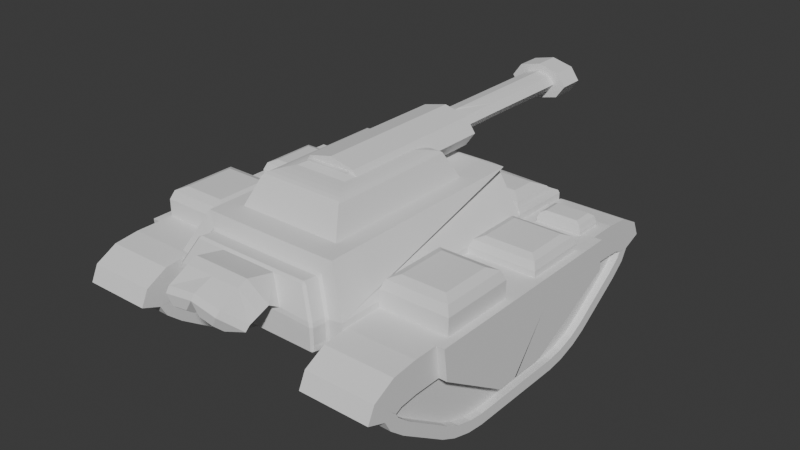 # Source: old2.blend  (saved by Blender 4.4.32; exported with 4.5.12 LTS)
import bpy
from mathutils import Matrix  # noqa: F401  (used for matrix-valued properties, if any)

bpy.ops.wm.read_factory_settings(use_empty=True)
scene = bpy.context.scene
scene.name = 'Scene'

# ---- collections
col_collection = bpy.data.collections.new('Collection'); scene.collection.children.link(col_collection)

# ---- world
world_world = bpy.data.worlds.new('World'); scene.world = world_world
world_world.use_nodes = True; world_world.node_tree.nodes.clear()
_N = world_world.node_tree.nodes; _L = world_world.node_tree.links
n0 = _N.new('ShaderNodeOutputWorld'); n0.name = 'World Output'; n0.location = (300, 300)
n1 = _N.new('ShaderNodeBackground'); n1.name = 'Background'; n1.location = (10, 300)
n1.inputs[0].default_value = (0.05088, 0.05088, 0.05088, 1.0)
_L.new(n1.outputs[0], n0.inputs[0])
n0.is_active_output = True
world_world.color = (0.05088, 0.05088, 0.05088)
world_world.sun_shadow_jitter_overblur = 0.0

# ---- meshes
me_cube_001 = bpy.data.meshes.new('Cube.001')
me_cube_001.from_pydata([(0.1982, -1.808, -0.2819), (0.1982, -1.704, -0.03131), (0.1982, -1.965, -0.1489), (0.1982, -1.998, -0.08739), (0.1982, -1.998, -0.08927), (0.1982, -1.921, -0.05281), (0.1982, 1.704, -0.03131), (0.1982, 1.808, -0.2819), (0.1982, 1.921, -0.05281), (0.1982, 1.998, -0.08927), (0.1982, 1.998, -0.08739), (0.1982, 1.965, -0.1489), (1.042, -1.704, -0.03131), (1.042, -1.808, -0.2819), (1.042, -1.921, -0.05281), (1.042, -1.998, -0.08927), (1.042, -1.998, -0.08739), (1.042, -1.965, -0.1489), (1.042, 1.808, -0.2819), (1.042, 1.704, -0.03131), (1.042, 1.965, -0.1489), (1.042, 1.998, -0.08739), (1.042, 1.998, -0.08927), (1.042, 1.921, -0.05281), (0.1982, -0.6312, -0.8609), (0.1982, -1.218, -0.6834), (0.1982, -0.8297, -0.837), (0.1982, -1.044, -0.7721), (0.1982, 1.218, -0.6834), (0.1982, 0.6312, -0.8609), (0.1982, 1.044, -0.7721), (0.1982, 0.8297, -0.837), (1.042, -1.218, -0.6834), (1.042, -0.6312, -0.8609), (1.042, -1.044, -0.7721), (1.042, -0.8297, -0.837), (1.042, 0.6312, -0.8609), (1.042, 1.218, -0.6834), (1.042, 0.8297, -0.837), (1.042, 1.044, -0.7721), (0.1982, 1.959, 0.08378), (0.1982, 1.711, 0.1083), (1.042, 1.711, 0.1083), (1.042, 1.959, 0.08378), (0.1982, 2.11, 0.01254), (1.042, 2.11, 0.01254), (0.1982, 2.15, -0.09841), (1.042, 2.15, -0.09841), (0.1982, 2.075, -0.2382), (1.042, 2.075, -0.2382), (0.1982, 1.893, -0.3932), (1.042, 1.893, -0.3932), (1.042, -1.959, 0.08378), (1.042, -1.711, 0.1083), (0.1982, -1.711, 0.1083), (0.1982, -1.959, 0.08378), (1.042, -2.11, 0.01254), (0.1982, -2.11, 0.01254), (1.042, -2.15, -0.09841), (0.1982, -2.15, -0.09841), (1.042, -2.075, -0.2382), (0.1982, -2.075, -0.2382), (1.042, -1.893, -0.3932), (0.1982, -1.893, -0.3932), (1.042, 0.8585, -0.9742), (1.042, 0.6396, -1.001), (0.1982, 0.6396, -1.001), (0.1982, 0.8585, -0.9742), (1.042, 1.096, -0.9022), (0.1982, 1.096, -0.9022), (1.042, 1.289, -0.8038), (0.1982, 1.289, -0.8038), (0.1982, -0.8585, -0.9742), (0.1982, -0.6396, -1.001), (1.042, -0.6396, -1.001), (1.042, -0.8585, -0.9742), (0.1982, -1.096, -0.9022), (1.042, -1.096, -0.9022), (0.1982, -1.289, -0.8038), (1.042, -1.289, -0.8038), (0.2888, 1.921, -0.05281), (0.2888, 1.704, -0.03131), (0.9511, 1.704, -0.03131), (0.9511, 1.921, -0.05281), (0.2888, 1.998, -0.08927), (0.9511, 1.998, -0.08927), (0.2888, 1.998, -0.08739), (0.9511, 1.998, -0.08739), (0.2888, 1.965, -0.1489), (0.9511, 1.965, -0.1489), (0.2888, 1.808, -0.2819), (0.9511, 1.808, -0.2819), (0.9511, -1.921, -0.05281), (0.9511, -1.704, -0.03131), (0.2888, -1.704, -0.03131), (0.2888, -1.921, -0.05281), (0.9511, -1.998, -0.08927), (0.2888, -1.998, -0.08927), (0.9511, -1.998, -0.08739), (0.2888, -1.998, -0.08739), (0.9511, -1.965, -0.1489), (0.2888, -1.965, -0.1489), (0.9511, -1.808, -0.2819), (0.2888, -1.808, -0.2819), (0.9511, 0.8297, -0.837), (0.9511, 0.6312, -0.8609), (0.2888, 0.6312, -0.8609), (0.2888, 0.8297, -0.837), (0.9511, 1.044, -0.7721), (0.2888, 1.044, -0.7721), (0.9511, 1.218, -0.6834), (0.2888, 1.218, -0.6834), (0.2888, -0.8297, -0.837), (0.2888, -0.6312, -0.8609), (0.9511, -0.6312, -0.8609), (0.9511, -0.8297, -0.837), (0.2888, -1.044, -0.7721), (0.9511, -1.044, -0.7721), (0.2888, -1.218, -0.6834), (0.9511, -1.218, -0.6834), (0.1982, 2.026, 0.3211), (0.1982, 1.723, 0.3547), (1.042, 1.723, 0.3547), (1.042, 2.026, 0.3211), (0.1982, 2.292, 0.1796), (1.042, 2.292, 0.1796), (0.1982, 2.38, -0.009517), (1.042, 2.38, -0.009517), (1.042, -2.026, 0.3211), (1.042, -1.723, 0.3547), (0.1982, -1.723, 0.3547), (0.1982, -2.026, 0.3211), (1.042, -2.292, 0.1796), (0.1982, -2.292, 0.1796), (1.042, -2.38, -0.009517), (0.1982, -2.38, -0.009517), (0.1982, -1.39, 0.1083), (0.1982, 1.38, 0.1083), (1.042, -1.39, 0.1083), (1.042, 1.38, 0.1083), (0.1982, -1.373, -0.03131), (0.1982, 1.385, -0.03131), (1.042, -1.373, -0.03131), (1.042, 1.385, -0.03131), (0.2888, -1.373, -0.03131), (0.2888, 1.385, -0.03131), (0.9511, -1.373, -0.03131), (0.9511, 1.385, -0.03131), (0.1982, -1.42, 0.3547), (0.1982, 1.37, 0.3547), (1.042, -1.42, 0.3547), (1.042, 1.37, 0.3547), (0.1012, -1.39, 0.1083), (0.1012, 1.38, 0.1083), (0.1012, -1.373, -0.03131), (0.1012, 1.385, -0.03131), (0.1012, -1.42, 0.3547), (0.1012, 1.37, 0.3547), (0.1982, -0.4767, -0.6082), (0.1982, 0.2458, -0.6028), (0.2888, -0.4767, -0.6082), (0.2888, 0.2458, -0.6028), (0.1012, -0.4767, -0.6082), (0.1012, 0.2458, -0.6028), (0.1982, -0.4767, -0.6082), (0.1982, 0.2458, -0.6028), (0.2888, -0.4767, -0.6082), (0.2888, 0.2458, -0.6028), (0.1012, -0.4767, -0.6082), (0.1012, 0.2458, -0.6028), (1.042, -1.21, 0.1083), (1.042, -0.2871, 0.1083), (1.042, -1.194, -0.03131), (1.042, -0.2747, -0.03131), (0.2888, -1.194, -0.03131), (0.2888, -0.2747, -0.03131), (0.9511, -1.194, -0.03131), (0.9511, -0.2747, -0.03131), (0.1982, -1.239, 0.3547), (0.1982, -0.3093, 0.3547), (1.042, -1.239, 0.3547), (1.042, -0.3093, 0.3547), (0.1012, -1.21, 0.1083), (0.1012, -0.2871, 0.1083), (0.1012, -1.194, -0.03131), (0.1012, -0.2747, -0.03131), (0.1012, -1.239, 0.3547), (0.1012, -0.3093, 0.3547), (0.2888, -0.4299, -0.6079), (0.2888, -0.189, -0.606), (0.1012, -0.4299, -0.6079), (0.1012, -0.189, -0.606), (0.1982, -0.4299, -0.6079), (0.1982, -0.189, -0.606), (0.2888, -0.4299, -0.6079), (0.2888, -0.189, -0.606), (0.1012, -0.4299, -0.6079), (0.1012, -0.189, -0.606), (0.1982, -1.239, 0.5635), (0.3496, -1.088, 0.7149), (0.2426, -1.195, 0.6705), (0.3496, -0.4607, 0.7149), (0.1982, -0.3093, 0.5635), (0.2426, -0.3536, 0.6705), (0.8903, -1.088, 0.7149), (1.042, -1.239, 0.5635), (0.9974, -1.195, 0.6705), (1.042, -0.3093, 0.5635), (0.8903, -0.4607, 0.7149), (0.9974, -0.3536, 0.6705), (1.042, 0.2305, 0.1083), (1.042, 1.016, 0.1083), (1.042, 0.2447, -0.03131), (1.042, 1.027, -0.03131), (0.2888, 0.2447, -0.03131), (0.2888, 1.027, -0.03131), (0.9511, 0.2447, -0.03131), (0.9511, 1.027, -0.03131), (0.1982, 0.2048, 0.3547), (0.1982, 0.9961, 0.3547), (1.042, 0.2048, 0.3547), (1.042, 0.9961, 0.3547), (0.1012, 0.2305, 0.1083), (0.1012, 1.016, 0.1083), (0.1012, 0.2447, -0.03131), (0.1012, 1.027, -0.03131), (0.1012, 0.2048, 0.3547), (0.1012, 0.9961, 0.3547), (0.2888, -0.2115, -0.6049), (0.2888, -0.006582, -0.6039), (0.1012, -0.2115, -0.6049), (0.1012, -0.006582, -0.6039), (0.1982, -0.2115, -0.6049), (0.1982, -0.006582, -0.6039), (0.2888, -0.2115, -0.6049), (0.2888, -0.006582, -0.6039), (0.1012, -0.2115, -0.6049), (0.1012, -0.006582, -0.6039), (0.1982, 0.2048, 0.4305), (0.3238, 0.3304, 0.5561), (0.235, 0.2416, 0.5193), (0.3238, 0.8705, 0.5561), (0.1982, 0.9961, 0.4305), (0.235, 0.9593, 0.5193), (0.9161, 0.3304, 0.5561), (1.042, 0.2048, 0.4305), (1.005, 0.2416, 0.5193), (1.042, 0.9961, 0.4305), (0.9161, 0.8705, 0.5561), (1.005, 0.9593, 0.5193), (0.339, 1.298, 0.3288), (0.339, 1.648, 0.3288), (0.901, 1.298, 0.3288), (0.901, 1.648, 0.3288), (0.339, 1.298, 0.3911), (0.4227, 1.354, 0.4943), (0.3635, 1.315, 0.464), (0.4227, 1.593, 0.4943), (0.339, 1.648, 0.3911), (0.3635, 1.632, 0.464), (0.8173, 1.354, 0.4943), (0.901, 1.298, 0.3911), (0.8765, 1.315, 0.464), (0.901, 1.648, 0.3911), (0.8173, 1.593, 0.4943), (0.8765, 1.632, 0.464)], [], [(58, 56, 132, 134), (71, 50, 51, 70), (79, 62, 63, 78), (26, 27, 116, 112), (45, 47, 127, 125), (40, 41, 121, 120), (46, 44, 124, 126), (46, 47, 49, 48), (48, 49, 51, 50), (55, 57, 133, 131), (56, 52, 128, 132), (43, 45, 125, 123), (58, 59, 61, 60), (60, 61, 63, 62), (22, 23, 83, 85), (65, 66, 67, 64), (64, 67, 69, 68), (68, 69, 71, 70), (73, 74, 75, 72), (72, 75, 77, 76), (76, 77, 79, 78), (66, 65, 74, 73), (8, 6, 41, 40), (19, 23, 43, 42), (9, 8, 40, 44), (23, 22, 45, 43), (10, 9, 44, 46), (22, 21, 47, 45), (11, 10, 46, 48), (21, 20, 49, 47), (7, 11, 48, 50), (20, 18, 51, 49), (14, 12, 53, 52), (1, 5, 55, 54), (15, 14, 52, 56), (5, 4, 57, 55), (16, 15, 56, 58), (4, 3, 59, 57), (17, 16, 58, 60), (3, 2, 61, 59), (13, 17, 60, 62), (2, 0, 63, 61), (140, 1, 54, 136), (143, 19, 42, 139), (38, 36, 65, 64), (29, 31, 67, 66), (39, 38, 64, 68), (31, 30, 69, 67), (37, 39, 68, 70), (30, 28, 71, 69), (26, 24, 73, 72), (33, 35, 75, 74), (27, 26, 72, 76), (35, 34, 77, 75), (25, 27, 76, 78), (34, 32, 79, 77), (24, 29, 66, 73), (36, 33, 74, 65), (32, 13, 62, 79), (0, 25, 78, 63), (28, 7, 50, 71), (18, 37, 70, 51), (105, 104, 108, 110, 91, 89, 87, 85, 83, 82, 147, 217, 216, 177, 176, 146, 93, 92, 96, 98, 100, 102, 119, 117, 115, 114), (113, 112, 116, 118, 103, 101, 99, 97, 95, 94, 144, 174, 175, 214, 215, 145, 81, 80, 84, 86, 88, 90, 111, 109, 107, 106), (2, 3, 99, 101), (9, 10, 86, 84), (34, 35, 115, 117), (17, 13, 102, 100), (21, 22, 85, 87), (27, 25, 118, 116), (0, 2, 101, 103), (10, 11, 88, 86), (32, 34, 117, 119), (141, 6, 81, 145), (20, 21, 87, 89), (29, 24, 113, 106), (142, 12, 93, 146), (11, 7, 90, 88), (33, 36, 105, 114), (36, 38, 104, 105), (18, 20, 89, 91), (13, 32, 119, 102), (31, 29, 106, 107), (12, 14, 92, 93), (25, 0, 103, 118), (38, 39, 108, 104), (5, 1, 94, 95), (7, 28, 111, 90), (30, 31, 107, 109), (14, 15, 96, 92), (37, 18, 91, 110), (39, 37, 110, 108), (4, 5, 95, 97), (6, 8, 80, 81), (28, 30, 109, 111), (15, 16, 98, 96), (23, 19, 82, 83), (24, 26, 112, 113), (3, 4, 97, 99), (8, 9, 84, 80), (35, 33, 114, 115), (16, 17, 100, 98), (150, 148, 130, 129), (121, 122, 123, 120), (120, 123, 125, 124), (124, 125, 127, 126), (129, 130, 131, 128), (128, 131, 133, 132), (132, 133, 135, 134), (52, 53, 129, 128), (47, 46, 126, 127), (57, 59, 135, 133), (42, 43, 123, 122), (136, 54, 130, 148), (59, 58, 134, 135), (54, 55, 131, 130), (139, 42, 122, 151), (44, 40, 120, 124), (53, 138, 150, 129), (211, 139, 151, 221), (41, 137, 149, 121), (140, 136, 152, 154), (122, 121, 149, 151), (180, 178, 148, 150), (19, 143, 147, 82), (172, 142, 146, 176), (1, 140, 144, 94), (174, 144, 160, 188), (12, 142, 138, 53), (213, 143, 139, 211), (6, 141, 137, 41), (219, 149, 157, 227), (182, 152, 156, 186), (184, 154, 152, 182), (149, 137, 153, 157), (144, 140, 158, 160), (136, 148, 156, 152), (137, 141, 155, 153), (160, 158, 164, 166), (231, 163, 169, 237), (225, 155, 163, 231), (141, 145, 161, 159), (155, 141, 159, 163), (140, 154, 162, 158), (233, 165, 167, 235), (192, 164, 168, 196), (158, 162, 168, 164), (159, 161, 167, 165), (188, 160, 166, 194), (163, 159, 165, 169), (228, 189, 195, 234), (189, 188, 194, 195), (232, 193, 197, 236), (193, 192, 196, 197), (164, 192, 194, 166), (192, 193, 195, 194), (154, 184, 190, 162), (184, 185, 191, 190), (162, 190, 196, 168), (190, 191, 197, 196), (224, 185, 183, 222), (185, 184, 182, 183), (222, 183, 187, 226), (183, 182, 186, 187), (148, 178, 186, 156), (178, 179, 187, 186), (142, 172, 170, 138), (172, 173, 171, 170), (214, 175, 189, 228), (175, 174, 188, 189), (212, 173, 177, 216), (173, 172, 176, 177), (220, 218, 179, 181), (180, 181, 207, 205), (138, 170, 180, 150), (170, 171, 181, 180), (178, 180, 205, 198), (208, 201, 199, 204), (181, 179, 202, 207), (199, 201, 203, 200), (200, 203, 202, 198), (205, 207, 209, 206), (206, 209, 208, 204), (201, 208, 209, 203), (203, 209, 207, 202), (198, 205, 206, 200), (200, 206, 204, 199), (179, 178, 198, 202), (151, 149, 219, 221), (143, 213, 217, 147), (213, 212, 216, 217), (145, 215, 229, 161), (215, 214, 228, 229), (153, 223, 227, 157), (223, 222, 226, 227), (155, 225, 223, 153), (225, 224, 222, 223), (165, 233, 237, 169), (233, 232, 236, 237), (161, 229, 235, 167), (229, 228, 234, 235), (193, 232, 234, 195), (232, 233, 235, 234), (185, 224, 230, 191), (224, 225, 231, 230), (191, 230, 236, 197), (230, 231, 237, 236), (179, 218, 226, 187), (218, 219, 227, 226), (173, 212, 210, 171), (212, 213, 211, 210), (171, 210, 220, 181), (210, 211, 221, 220), (218, 220, 245, 238), (248, 241, 239, 244), (221, 219, 242, 247), (220, 221, 247, 245), (239, 241, 243, 240), (240, 243, 242, 238), (245, 247, 249, 246), (246, 249, 248, 244), (241, 248, 249, 243), (243, 249, 247, 242), (238, 245, 246, 240), (240, 246, 244, 239), (219, 218, 238, 242), (250, 252, 261, 254), (264, 257, 255, 260), (253, 251, 258, 263), (255, 257, 259, 256), (256, 259, 258, 254), (261, 263, 265, 262), (262, 265, 264, 260), (257, 264, 265, 259), (259, 265, 263, 258), (254, 261, 262, 256), (256, 262, 260, 255), (251, 250, 254, 258)])
_uv = me_cube_001.uv_layers.new(name='UVMap')
_uv.uv.foreach_set('vector', [0.5784, 0.741, 0.6034, 0.7313, 0.6034, 0.7313, 0.5784, 0.741, 0.4193, 0.25, 0.5119, 0.25, 0.5119, 0.5, 0.4193, 0.5, 0.4193, 0.75, 0.5119, 0.75, 0.5119, 1.0, 0.4193, 1.0, 0.4119, 0.03248, 0.4265, 0.01853, 0.4265, 0.01853, 0.4119, 0.03248, 0.6034, 0.5187, 0.5784, 0.509, 0.5784, 0.509, 0.6034, 0.5187, 0.6195, 0.2195, 0.625, 0.2063, 0.625, 0.2063, 0.6195, 0.2195, 0.5784, 0.241, 0.6034, 0.2313, 0.6034, 0.2313, 0.5784, 0.241, 0.5611, 0.25, 0.5611, 0.5, 0.5424, 0.5, 0.5424, 0.25, 0.5424, 0.25, 0.5424, 0.5, 0.5119, 0.5, 0.5119, 0.25, 0.6195, 0.03046, 0.6034, 0.0187, 0.6034, 0.0187, 0.6195, 0.03046, 0.6034, 0.7313, 0.6195, 0.7195, 0.6195, 0.7195, 0.6034, 0.7313, 0.6195, 0.5305, 0.6034, 0.5187, 0.6034, 0.5187, 0.6195, 0.5305, 0.5611, 0.75, 0.5611, 1.0, 0.5424, 1.0, 0.5424, 0.75, 0.5424, 0.75, 0.5424, 1.0, 0.5119, 1.0, 0.5119, 0.75, 0.5805, 0.5173, 0.5887, 0.5236, 0.5887, 0.5236, 0.5805, 0.5173, 0.375, 0.545, 0.125, 0.545, 0.125, 0.5177, 0.375, 0.5177, 0.375, 0.5177, 0.125, 0.5177, 0.125, 0.5, 0.375, 0.5, 0.375, 0.5, 0.375, 0.25, 0.4193, 0.25, 0.4193, 0.5, 0.125, 0.705, 0.375, 0.705, 0.375, 0.7323, 0.125, 0.7323, 0.125, 0.7323, 0.375, 0.7323, 0.375, 0.75, 0.125, 0.75, 0.375, 1.0, 0.375, 0.75, 0.4193, 0.75, 0.4193, 1.0, 0.125, 0.545, 0.375, 0.545, 0.375, 0.705, 0.125, 0.705, 0.5887, 0.2264, 0.5935, 0.2143, 0.625, 0.2063, 0.6195, 0.2195, 0.5935, 0.5357, 0.5887, 0.5236, 0.6195, 0.5305, 0.625, 0.5437, 0.5805, 0.2327, 0.5887, 0.2264, 0.6195, 0.2195, 0.6034, 0.2313, 0.5887, 0.5236, 0.5805, 0.5173, 0.6034, 0.5187, 0.6195, 0.5305, 0.5809, 0.2326, 0.5805, 0.2327, 0.6034, 0.2313, 0.5784, 0.241, 0.5805, 0.5173, 0.5809, 0.5174, 0.5784, 0.509, 0.6034, 0.5187, 0.567, 0.2353, 0.5809, 0.2326, 0.5784, 0.241, 0.5469, 0.2476, 0.5809, 0.5174, 0.567, 0.5147, 0.5469, 0.5024, 0.5784, 0.509, 0.537, 0.237, 0.567, 0.2353, 0.5469, 0.2476, 0.5119, 0.25, 0.567, 0.5147, 0.537, 0.513, 0.5119, 0.5, 0.5469, 0.5024, 0.5887, 0.7264, 0.5935, 0.7143, 0.625, 0.7063, 0.6195, 0.7195, 0.5935, 0.03566, 0.5887, 0.02358, 0.6195, 0.03046, 0.625, 0.04368, 0.5805, 0.7327, 0.5887, 0.7264, 0.6195, 0.7195, 0.6034, 0.7313, 0.5887, 0.02358, 0.5805, 0.01726, 0.6034, 0.0187, 0.6195, 0.03046, 0.5809, 0.7326, 0.5805, 0.7327, 0.6034, 0.7313, 0.5784, 0.741, 0.5805, 0.01726, 0.5809, 0.01743, 0.5784, 0.008994, 0.6034, 0.0187, 0.567, 0.7353, 0.5809, 0.7326, 0.5784, 0.741, 0.5469, 0.7476, 0.5809, 0.01743, 0.567, 0.0147, 0.5469, 0.002367, 0.5784, 0.008994, 0.537, 0.737, 0.567, 0.7353, 0.5469, 0.7476, 0.5119, 0.75, 0.567, 0.0147, 0.537, 0.01296, 0.5119, 0.0, 0.5469, 0.002367, 0.5935, 0.09522, 0.5935, 0.03566, 0.625, 0.04368, 0.625, 0.09767, 0.5935, 0.5952, 0.5935, 0.5357, 0.625, 0.5437, 0.625, 0.5981, 0.4119, 0.5325, 0.4065, 0.5526, 0.375, 0.545, 0.3809, 0.5192, 0.4065, 0.1974, 0.4119, 0.2175, 0.3809, 0.2308, 0.375, 0.205, 0.4265, 0.5185, 0.4119, 0.5325, 0.3809, 0.5192, 0.3972, 0.5029, 0.4119, 0.2175, 0.4265, 0.2315, 0.3972, 0.2471, 0.3809, 0.2308, 0.4465, 0.5142, 0.4265, 0.5185, 0.3972, 0.5029, 0.4193, 0.5, 0.4265, 0.2315, 0.4465, 0.2358, 0.4193, 0.25, 0.3972, 0.2471, 0.4119, 0.03248, 0.4065, 0.05258, 0.375, 0.04505, 0.3809, 0.01921, 0.4065, 0.6974, 0.4119, 0.7175, 0.3809, 0.7308, 0.375, 0.705, 0.4265, 0.01853, 0.4119, 0.03248, 0.3809, 0.01921, 0.3972, 0.002893, 0.4119, 0.7175, 0.4265, 0.7315, 0.3972, 0.7471, 0.3809, 0.7308, 0.4465, 0.01424, 0.4265, 0.01853, 0.3972, 0.002893, 0.4193, 0.0, 0.4265, 0.7315, 0.4465, 0.7358, 0.4193, 0.75, 0.3972, 0.7471, 0.4065, 0.05258, 0.4065, 0.1974, 0.375, 0.205, 0.375, 0.04505, 0.4065, 0.5526, 0.4065, 0.6974, 0.375, 0.705, 0.375, 0.545, 0.4465, 0.7358, 0.537, 0.737, 0.5119, 0.75, 0.4193, 0.75, 0.537, 0.01296, 0.4465, 0.01424, 0.4193, 0.0, 0.5119, 0.0, 0.4465, 0.2358, 0.537, 0.237, 0.5119, 0.25, 0.4193, 0.25, 0.537, 0.513, 0.4465, 0.5142, 0.4193, 0.5, 0.5119, 0.5, 0.4065, 0.5526, 0.4119, 0.5325, 0.4265, 0.5185, 0.4465, 0.5142, 0.537, 0.513, 0.567, 0.5147, 0.5809, 0.5174, 0.5805, 0.5173, 0.5887, 0.5236, 0.5935, 0.5357, 0.5935, 0.5952, 0.5935, 0.6072, 0.5935, 0.6191, 0.5935, 0.6311, 0.5935, 0.6509, 0.5935, 0.6548, 0.5935, 0.7143, 0.5887, 0.7264, 0.5805, 0.7327, 0.5809, 0.7326, 0.567, 0.7353, 0.537, 0.737, 0.4465, 0.7358, 0.4265, 0.7315, 0.4119, 0.7175, 0.4065, 0.6974, 0.4065, 0.05258, 0.4119, 0.03248, 0.4265, 0.01853, 0.4465, 0.01424, 0.537, 0.01296, 0.567, 0.0147, 0.5809, 0.01743, 0.5805, 0.01726, 0.5887, 0.02358, 0.5935, 0.03566, 0.5935, 0.09522, 0.5935, 0.09663, 0.5935, 0.112, 0.5935, 0.1263, 0.5935, 0.1405, 0.5935, 0.1548, 0.5935, 0.2143, 0.5887, 0.2264, 0.5805, 0.2327, 0.5809, 0.2326, 0.567, 0.2353, 0.537, 0.237, 0.4465, 0.2358, 0.4265, 0.2315, 0.4119, 0.2175, 0.4065, 0.1974, 0.567, 0.0147, 0.5809, 0.01743, 0.5809, 0.01743, 0.567, 0.0147, 0.5805, 0.2327, 0.5809, 0.2326, 0.5809, 0.2326, 0.5805, 0.2327, 0.4265, 0.7315, 0.4119, 0.7175, 0.4119, 0.7175, 0.4265, 0.7315, 0.567, 0.7353, 0.537, 0.737, 0.537, 0.737, 0.567, 0.7353, 0.5809, 0.5174, 0.5805, 0.5173, 0.5805, 0.5173, 0.5809, 0.5174, 0.4265, 0.01853, 0.4465, 0.01424, 0.4465, 0.01424, 0.4265, 0.01853, 0.537, 0.01296, 0.567, 0.0147, 0.567, 0.0147, 0.537, 0.01296, 0.5809, 0.2326, 0.567, 0.2353, 0.567, 0.2353, 0.5809, 0.2326, 0.4465, 0.7358, 0.4265, 0.7315, 0.4265, 0.7315, 0.4465, 0.7358, 0.5935, 0.1548, 0.5935, 0.2143, 0.5935, 0.2143, 0.5935, 0.1548, 0.567, 0.5147, 0.5809, 0.5174, 0.5809, 0.5174, 0.567, 0.5147, 0.4065, 0.1974, 0.4065, 0.05258, 0.4065, 0.05258, 0.4065, 0.1974, 0.5935, 0.6548, 0.5935, 0.7143, 0.5935, 0.7143, 0.5935, 0.6548, 0.567, 0.2353, 0.537, 0.237, 0.537, 0.237, 0.567, 0.2353, 0.4065, 0.6974, 0.4065, 0.5526, 0.4065, 0.5526, 0.4065, 0.6974, 0.4065, 0.5526, 0.4119, 0.5325, 0.4119, 0.5325, 0.4065, 0.5526, 0.537, 0.513, 0.567, 0.5147, 0.567, 0.5147, 0.537, 0.513, 0.537, 0.737, 0.4465, 0.7358, 0.4465, 0.7358, 0.537, 0.737, 0.4119, 0.2175, 0.4065, 0.1974, 0.4065, 0.1974, 0.4119, 0.2175, 0.5935, 0.7143, 0.5887, 0.7264, 0.5887, 0.7264, 0.5935, 0.7143, 0.4465, 0.01424, 0.537, 0.01296, 0.537, 0.01296, 0.4465, 0.01424, 0.4119, 0.5325, 0.4265, 0.5185, 0.4265, 0.5185, 0.4119, 0.5325, 0.5887, 0.02358, 0.5935, 0.03566, 0.5935, 0.03566, 0.5887, 0.02358, 0.537, 0.237, 0.4465, 0.2358, 0.4465, 0.2358, 0.537, 0.237, 0.4265, 0.2315, 0.4119, 0.2175, 0.4119, 0.2175, 0.4265, 0.2315, 0.5887, 0.7264, 0.5805, 0.7327, 0.5805, 0.7327, 0.5887, 0.7264, 0.4465, 0.5142, 0.537, 0.513, 0.537, 0.513, 0.4465, 0.5142, 0.4265, 0.5185, 0.4465, 0.5142, 0.4465, 0.5142, 0.4265, 0.5185, 0.5805, 0.01726, 0.5887, 0.02358, 0.5887, 0.02358, 0.5805, 0.01726, 0.5935, 0.2143, 0.5887, 0.2264, 0.5887, 0.2264, 0.5935, 0.2143, 0.4465, 0.2358, 0.4265, 0.2315, 0.4265, 0.2315, 0.4465, 0.2358, 0.5805, 0.7327, 0.5809, 0.7326, 0.5809, 0.7326, 0.5805, 0.7327, 0.5887, 0.5236, 0.5935, 0.5357, 0.5935, 0.5357, 0.5887, 0.5236, 0.4065, 0.05258, 0.4119, 0.03248, 0.4119, 0.03248, 0.4065, 0.05258, 0.5809, 0.01743, 0.5805, 0.01726, 0.5805, 0.01726, 0.5809, 0.01743, 0.5887, 0.2264, 0.5805, 0.2327, 0.5805, 0.2327, 0.5887, 0.2264, 0.4119, 0.7175, 0.4065, 0.6974, 0.4065, 0.6974, 0.4119, 0.7175, 0.5809, 0.7326, 0.567, 0.7353, 0.567, 0.7353, 0.5809, 0.7326, 0.625, 0.6527, 0.875, 0.6527, 0.875, 0.7063, 0.625, 0.7063, 0.875, 0.5437, 0.625, 0.5437, 0.625, 0.5319, 0.875, 0.5319, 0.875, 0.5319, 0.625, 0.5319, 0.625, 0.5, 0.875, 0.5, 0.625, 0.25, 0.625, 0.5, 0.5611, 0.5, 0.5611, 0.25, 0.625, 0.7063, 0.875, 0.7063, 0.875, 0.7181, 0.625, 0.7181, 0.625, 0.7181, 0.875, 0.7181, 0.875, 0.75, 0.625, 0.75, 0.625, 0.75, 0.625, 1.0, 0.5611, 1.0, 0.5611, 0.75, 0.6195, 0.7195, 0.625, 0.7063, 0.625, 0.7063, 0.6195, 0.7195, 0.5611, 0.5, 0.5611, 0.25, 0.5611, 0.25, 0.5611, 0.5, 0.6034, 0.0187, 0.5784, 0.008994, 0.5784, 0.008994, 0.6034, 0.0187, 0.625, 0.5437, 0.6195, 0.5305, 0.6195, 0.5305, 0.625, 0.5437, 0.625, 0.09767, 0.625, 0.04368, 0.625, 0.04368, 0.625, 0.09728, 0.5611, 1.0, 0.5611, 0.75, 0.5611, 0.75, 0.5611, 1.0, 0.625, 0.04368, 0.6195, 0.03046, 0.6195, 0.03046, 0.625, 0.04368, 0.625, 0.5981, 0.625, 0.5437, 0.625, 0.5437, 0.625, 0.5985, 0.6034, 0.2313, 0.6195, 0.2195, 0.6195, 0.2195, 0.6034, 0.2313, 0.625, 0.7063, 0.625, 0.6523, 0.625, 0.6527, 0.625, 0.7063, 0.625, 0.609, 0.625, 0.5981, 0.625, 0.5985, 0.625, 0.6094, 0.625, 0.2063, 0.625, 0.1519, 0.625, 0.1515, 0.625, 0.2063, 0.5935, 0.09522, 0.625, 0.09767, 0.625, 0.09767, 0.5935, 0.09522, 0.625, 0.5437, 0.875, 0.5437, 0.875, 0.5985, 0.625, 0.5985, 0.625, 0.6492, 0.875, 0.6492, 0.875, 0.6527, 0.625, 0.6527, 0.5935, 0.5357, 0.5935, 0.5952, 0.5935, 0.5952, 0.5935, 0.5357, 0.5935, 0.6509, 0.5935, 0.6548, 0.5935, 0.6548, 0.5935, 0.6509, 0.5935, 0.03566, 0.5935, 0.09522, 0.5935, 0.09522, 0.5935, 0.03566, 0.5935, 0.09663, 0.5935, 0.09522, 0.5935, 0.09522, 0.5935, 0.09908, 0.5935, 0.7143, 0.5935, 0.6548, 0.625, 0.6523, 0.625, 0.7063, 0.5935, 0.6072, 0.5935, 0.5952, 0.625, 0.5981, 0.625, 0.609, 0.5935, 0.2143, 0.5935, 0.1548, 0.625, 0.1519, 0.625, 0.2063, 0.875, 0.6094, 0.875, 0.5985, 0.875, 0.5985, 0.875, 0.6094, 0.625, 0.1012, 0.625, 0.09767, 0.625, 0.09728, 0.625, 0.1008, 0.5935, 0.09908, 0.5935, 0.09522, 0.625, 0.09767, 0.625, 0.1012, 0.625, 0.1515, 0.625, 0.1519, 0.625, 0.1519, 0.625, 0.1515, 0.5935, 0.09522, 0.5935, 0.09522, 0.5935, 0.09522, 0.5935, 0.09522, 0.625, 0.09767, 0.625, 0.09728, 0.625, 0.09728, 0.625, 0.09767, 0.625, 0.1519, 0.5935, 0.1548, 0.5935, 0.1548, 0.625, 0.1519, 0.5935, 0.09522, 0.5935, 0.09522, 0.5935, 0.09522, 0.5935, 0.09522, 0.5935, 0.1428, 0.5935, 0.1548, 0.5935, 0.1548, 0.5935, 0.1428, 0.5935, 0.1428, 0.5935, 0.1548, 0.5935, 0.1548, 0.5935, 0.1428, 0.5935, 0.1548, 0.5935, 0.1548, 0.5935, 0.1548, 0.5935, 0.1548, 0.5935, 0.1548, 0.5935, 0.1548, 0.5935, 0.1548, 0.5935, 0.1548, 0.5935, 0.09522, 0.5935, 0.09522, 0.5935, 0.09522, 0.5935, 0.09522, 0.5935, 0.1428, 0.5935, 0.1548, 0.5935, 0.1548, 0.5935, 0.1428, 0.5935, 0.09908, 0.5935, 0.09522, 0.5935, 0.09522, 0.5935, 0.09908, 0.5935, 0.09522, 0.5935, 0.09522, 0.5935, 0.09522, 0.5935, 0.09522, 0.5935, 0.1548, 0.5935, 0.1548, 0.5935, 0.1548, 0.5935, 0.1548, 0.5935, 0.09908, 0.5935, 0.09522, 0.5935, 0.09522, 0.5935, 0.09908, 0.5935, 0.1548, 0.5935, 0.1548, 0.5935, 0.1548, 0.5935, 0.1548, 0.5935, 0.1309, 0.5935, 0.1189, 0.5935, 0.1189, 0.5935, 0.1309, 0.5935, 0.1189, 0.5935, 0.09908, 0.5935, 0.09908, 0.5935, 0.1189, 0.5935, 0.1309, 0.5935, 0.1189, 0.5935, 0.1189, 0.5935, 0.1309, 0.5935, 0.1189, 0.5935, 0.09908, 0.5935, 0.09908, 0.5935, 0.1189, 0.5935, 0.09522, 0.5935, 0.09908, 0.5935, 0.09908, 0.5935, 0.09522, 0.5935, 0.09908, 0.5935, 0.1189, 0.5935, 0.1189, 0.5935, 0.09908, 0.5935, 0.09522, 0.5935, 0.09908, 0.5935, 0.09908, 0.5935, 0.09522, 0.5935, 0.09908, 0.5935, 0.1189, 0.5935, 0.1189, 0.5935, 0.09908, 0.5935, 0.09522, 0.5935, 0.09908, 0.5935, 0.09908, 0.5935, 0.09522, 0.5935, 0.09908, 0.5935, 0.1189, 0.5935, 0.1189, 0.5935, 0.09908, 0.5935, 0.1309, 0.5935, 0.1189, 0.625, 0.1193, 0.625, 0.1301, 0.5935, 0.1189, 0.5935, 0.09908, 0.625, 0.1012, 0.625, 0.1193, 0.625, 0.1301, 0.625, 0.1193, 0.625, 0.1189, 0.625, 0.1297, 0.625, 0.1193, 0.625, 0.1012, 0.625, 0.1008, 0.625, 0.1189, 0.875, 0.6527, 0.875, 0.6492, 0.875, 0.6492, 0.875, 0.6527, 0.875, 0.6492, 0.875, 0.6311, 0.875, 0.6311, 0.875, 0.6492, 0.5935, 0.6548, 0.5935, 0.6509, 0.625, 0.6488, 0.625, 0.6523, 0.5935, 0.6509, 0.5935, 0.6311, 0.625, 0.6307, 0.625, 0.6488, 0.5935, 0.1263, 0.5935, 0.112, 0.5935, 0.1189, 0.5935, 0.1309, 0.5935, 0.112, 0.5935, 0.09663, 0.5935, 0.09908, 0.5935, 0.1189, 0.5935, 0.6191, 0.5935, 0.6311, 0.5935, 0.6311, 0.5935, 0.6191, 0.5935, 0.6311, 0.5935, 0.6509, 0.5935, 0.6509, 0.5935, 0.6311, 0.625, 0.6203, 0.875, 0.6203, 0.875, 0.6311, 0.625, 0.6311, 0.625, 0.6492, 0.625, 0.6311, 0.625, 0.6311, 0.625, 0.6492, 0.625, 0.6523, 0.625, 0.6488, 0.625, 0.6492, 0.625, 0.6527, 0.625, 0.6488, 0.625, 0.6307, 0.625, 0.6311, 0.625, 0.6492, 0.875, 0.6492, 0.625, 0.6492, 0.625, 0.6492, 0.875, 0.6492, 0.6699, 0.6341, 0.8301, 0.6341, 0.8301, 0.6463, 0.6699, 0.6463, 0.625, 0.6311, 0.875, 0.6311, 0.875, 0.6311, 0.625, 0.6311, 0.8301, 0.6463, 0.8301, 0.6341, 0.8684, 0.6316, 0.8684, 0.6488, 0.8684, 0.6488, 0.8684, 0.6316, 0.875, 0.6311, 0.875, 0.6492, 0.625, 0.6492, 0.625, 0.6311, 0.6316, 0.6316, 0.6316, 0.6488, 0.6316, 0.6488, 0.6316, 0.6316, 0.6699, 0.6341, 0.6699, 0.6463, 0.8301, 0.6341, 0.6699, 0.6341, 0.6316, 0.6316, 0.8684, 0.6316, 0.8684, 0.6316, 0.6316, 0.6316, 0.625, 0.6311, 0.875, 0.6311, 0.875, 0.6492, 0.625, 0.6492, 0.6316, 0.6488, 0.8684, 0.6488, 0.8684, 0.6488, 0.6316, 0.6488, 0.6699, 0.6463, 0.8301, 0.6463, 0.875, 0.6311, 0.875, 0.6492, 0.875, 0.6492, 0.875, 0.6311, 0.625, 0.5985, 0.875, 0.5985, 0.875, 0.6094, 0.625, 0.6094, 0.5935, 0.5952, 0.5935, 0.6072, 0.5935, 0.6072, 0.5935, 0.5952, 0.5935, 0.6072, 0.5935, 0.6191, 0.5935, 0.6191, 0.5935, 0.6072, 0.5935, 0.1548, 0.5935, 0.1405, 0.5935, 0.1428, 0.5935, 0.1548, 0.5935, 0.1405, 0.5935, 0.1263, 0.5935, 0.1309, 0.5935, 0.1428, 0.625, 0.1519, 0.625, 0.141, 0.625, 0.1406, 0.625, 0.1515, 0.625, 0.141, 0.625, 0.1301, 0.625, 0.1297, 0.625, 0.1406, 0.5935, 0.1548, 0.5935, 0.1428, 0.625, 0.141, 0.625, 0.1519, 0.5935, 0.1428, 0.5935, 0.1309, 0.625, 0.1301, 0.625, 0.141, 0.5935, 0.1548, 0.5935, 0.1428, 0.5935, 0.1428, 0.5935, 0.1548, 0.5935, 0.1428, 0.5935, 0.1309, 0.5935, 0.1309, 0.5935, 0.1428, 0.5935, 0.1548, 0.5935, 0.1428, 0.5935, 0.1428, 0.5935, 0.1548, 0.5935, 0.1428, 0.5935, 0.1309, 0.5935, 0.1309, 0.5935, 0.1428, 0.5935, 0.1189, 0.5935, 0.1309, 0.5935, 0.1309, 0.5935, 0.1189, 0.5935, 0.1309, 0.5935, 0.1428, 0.5935, 0.1428, 0.5935, 0.1309, 0.5935, 0.1189, 0.5935, 0.1309, 0.5935, 0.1309, 0.5935, 0.1189, 0.5935, 0.1309, 0.5935, 0.1428, 0.5935, 0.1428, 0.5935, 0.1309, 0.5935, 0.1189, 0.5935, 0.1309, 0.5935, 0.1309, 0.5935, 0.1189, 0.5935, 0.1309, 0.5935, 0.1428, 0.5935, 0.1428, 0.5935, 0.1309, 0.875, 0.6311, 0.875, 0.6203, 0.875, 0.6203, 0.875, 0.6311, 0.875, 0.6203, 0.875, 0.6094, 0.875, 0.6094, 0.875, 0.6203, 0.5935, 0.6311, 0.5935, 0.6191, 0.625, 0.6199, 0.625, 0.6307, 0.5935, 0.6191, 0.5935, 0.6072, 0.625, 0.609, 0.625, 0.6199, 0.625, 0.6307, 0.625, 0.6199, 0.625, 0.6203, 0.625, 0.6311, 0.625, 0.6199, 0.625, 0.609, 0.625, 0.6094, 0.625, 0.6203, 0.875, 0.6203, 0.625, 0.6203, 0.625, 0.6203, 0.875, 0.6203, 0.6622, 0.6111, 0.8378, 0.6111, 0.8378, 0.6185, 0.6622, 0.6185, 0.625, 0.6094, 0.875, 0.6094, 0.875, 0.6094, 0.625, 0.6094, 0.625, 0.6203, 0.625, 0.6094, 0.625, 0.6094, 0.625, 0.6203, 0.8378, 0.6185, 0.8378, 0.6111, 0.8695, 0.6096, 0.8695, 0.62, 0.8695, 0.62, 0.8695, 0.6096, 0.875, 0.6094, 0.875, 0.6203, 0.625, 0.6203, 0.625, 0.6094, 0.6305, 0.6096, 0.6305, 0.62, 0.6305, 0.62, 0.6305, 0.6096, 0.6622, 0.6111, 0.6622, 0.6185, 0.8378, 0.6111, 0.6622, 0.6111, 0.6305, 0.6096, 0.8695, 0.6096, 0.8695, 0.6096, 0.6305, 0.6096, 0.625, 0.6094, 0.875, 0.6094, 0.875, 0.6203, 0.625, 0.6203, 0.6305, 0.62, 0.8695, 0.62, 0.8695, 0.62, 0.6305, 0.62, 0.6622, 0.6185, 0.8378, 0.6185, 0.875, 0.6094, 0.875, 0.6203, 0.875, 0.6203, 0.875, 0.6094, 0.875, 0.6203, 0.625, 0.6203, 0.625, 0.6203, 0.875, 0.6203, 0.6622, 0.6111, 0.8378, 0.6111, 0.8378, 0.6185, 0.6622, 0.6185, 0.625, 0.6094, 0.875, 0.6094, 0.875, 0.6094, 0.625, 0.6094, 0.8378, 0.6185, 0.8378, 0.6111, 0.8695, 0.6096, 0.8695, 0.62, 0.8695, 0.62, 0.8695, 0.6096, 0.875, 0.6094, 0.875, 0.6203, 0.625, 0.6203, 0.625, 0.6094, 0.6305, 0.6096, 0.6305, 0.62, 0.6305, 0.62, 0.6305, 0.6096, 0.6622, 0.6111, 0.6622, 0.6185, 0.8378, 0.6111, 0.6622, 0.6111, 0.6305, 0.6096, 0.8695, 0.6096, 0.8695, 0.6096, 0.6305, 0.6096, 0.625, 0.6094, 0.875, 0.6094, 0.875, 0.6203, 0.625, 0.6203, 0.6305, 0.62, 0.8695, 0.62, 0.8695, 0.62, 0.6305, 0.62, 0.6622, 0.6185, 0.8378, 0.6185, 0.875, 0.6094, 0.875, 0.6203, 0.875, 0.6203, 0.875, 0.6094])
me_cube_001.materials.append(None)
me_cube_001.update()
me_cube_002 = bpy.data.meshes.new('Cube.002')
me_cube_002.from_pydata([(-1.134, -1.98, 0.2929), (-1.134, -0.007066, 0.3473), (-1.134, 0.8092, 1.422), (0.0, 0.8266, 0.8534), (0.0, -2.96, 0.948), (-1.134, 0.8092, 0.9207), (0.0, -0.007658, 0.347), (0.0, 0.8092, 1.422), (0.0, -1.98, 0.2929), (-1.134, -0.4603, 0.3348), (-1.134, -0.01683, 1.448), (-1.134, -0.01683, 0.9469), (0.0, -0.01801, 1.447), (0.0, -0.4603, 0.3348), (0.0, -2.79, 1.946), (-0.5672, -0.007068, 0.3473), (-0.4607, 0.8455, 0.8762), (-0.5672, 0.8092, 1.422), (-0.5672, -1.98, 0.2929), (-0.5672, -0.4603, 0.3348), (-0.5672, -0.01683, 1.448), (-1.134, 0.8092, 1.081), (0.0, 0.8804, 1.0), (-1.134, -0.01683, 1.108), (-0.4607, 0.8695, 1.037), (-1.134, 0.8092, 1.422), (-1.134, 0.8092, 0.9207), (0.0, 0.8092, 1.422), (-0.4607, 0.8455, 0.8762), (-0.5672, 0.8092, 1.422), (-1.134, 0.8092, 1.081), (-0.4607, 0.8695, 1.037), (-1.134, -0.01659, 1.456), (-1.083, 0.0364, 1.506), (-1.119, -0.0003988, 1.492), (-1.083, 0.7597, 1.483), (-1.134, 0.8095, 1.43), (-1.119, 0.7955, 1.467), (0.0, 0.8095, 1.43), (0.0, 0.7597, 1.483), (0.0, 0.7955, 1.467), (0.0, 0.03528, 1.505), (0.0, -0.01776, 1.455), (0.0, -0.001558, 1.491), (0.0, 0.7597, 1.483), (-1.385e-12, 0.5669, 1.585), (-3.411e-13, 0.7045, 1.553), (0.0, 0.2341, 1.595), (0.0, 0.03528, 1.505), (0.0, 0.09475, 1.571), (-0.8871, 0.5669, 1.585), (-1.083, 0.7565, 1.383), (-1.026, 0.7035, 1.524), (-0.8871, 0.235, 1.596), (-1.083, 0.03328, 1.406), (-1.026, 0.0949, 1.543), (0.0, 0.09554, 1.856), (0.0, 0.02291, 1.951), (0.0, 0.09554, 1.904), (0.0, 0.06895, 1.938), (-0.8559, 0.02947, 1.951), (-0.7599, 0.09572, 1.856), (-0.6839, 0.06898, 1.938), (-0.716, 0.09563, 1.903), (-0.38, 0.09572, 1.856), (-0.336, 0.02291, 1.951), (-0.358, 0.09563, 1.903), (-0.3419, 0.06898, 1.938), (-1.134, -2.96, 1.109), (-1.134, -2.96, 1.449), (-0.5672, -2.96, 0.948), (-1.134, -2.96, 0.948), (-0.336, -2.79, 1.946), (-0.8559, -2.784, 1.946), (-0.9281, -2.976, 1.441), (-0.9672, -2.958, 1.421), (-0.9405, -2.983, 1.393), (-0.9405, -2.952, 1.097), (-0.9146, -2.978, 1.1), (-0.7569, -2.868, 1.747), (-0.7186, -2.86, 1.769), (-0.7599, -2.827, 1.791), (-0.5276, -2.978, 1.1), (-0.5795, -2.978, 1.1), (-0.5559, -2.954, 1.071), (-0.3441, -2.864, 1.769), (-0.3653, -2.832, 1.791), (-0.3959, -2.864, 1.769), (-0.9405, -2.979, 1.19), (-0.9538, -2.953, 1.135), (0.0, -2.978, 1.1), (0.0, -2.954, 1.071), (0.0, -2.832, 1.791), (-1.819e-12, -2.864, 1.768), (-0.5794, -3.173, 1.428), (-0.5276, -3.173, 1.429), (-0.5108, -3.164, 1.48), (-0.5696, -3.165, 1.479), (-0.9281, -3.144, 1.46), (-0.9404, -3.152, 1.412), (-0.9145, -3.177, 1.416), (-0.8965, -3.169, 1.467), (0.0, -3.173, 1.211), (0.0, -3.173, 1.159), (0.0, -3.173, 1.147), (0.0, -3.147, 1.118), (0.0, -3.164, 1.48), (0.0, -3.173, 1.429), (0.0, -3.033, 1.787), (1.953e-12, -3.067, 1.765), (-0.3441, -3.033, 1.787), (-0.3959, -3.033, 1.787), (-0.4125, -3.067, 1.765), (-0.3542, -3.067, 1.765), (-0.5794, -3.173, 1.159), (-0.5276, -3.173, 1.159), (-0.5276, -3.173, 1.211), (-0.5794, -3.173, 1.211), (-0.5276, -3.147, 1.118), (-0.5276, -3.173, 1.147), (-0.5794, -3.173, 1.147), (-0.5794, -3.147, 1.118), (-0.9404, -3.147, 1.156), (-0.9145, -3.173, 1.159), (-0.9145, -3.173, 1.211), (-0.9404, -3.147, 1.208), (-0.9404, -3.147, 1.144), (-0.9145, -3.147, 1.118), (-0.9145, -3.173, 1.147), (-0.7569, -3.036, 1.765), (-0.7289, -3.063, 1.765), (-0.7186, -3.029, 1.787), (0.0, -3.164, 1.48), (-0.5108, -3.164, 1.48), (-0.3542, -3.067, 1.765), (1.953e-12, -3.067, 1.765), (0.0, -3.298, 1.563), (-0.5107, -3.298, 1.563), (-0.3541, -3.407, 1.844), (0.0, -3.406, 1.844), (0.0, -3.42, 1.515), (-0.5107, -3.42, 1.515), (-0.3541, -3.529, 1.796), (0.0, -3.529, 1.797), (0.0, -3.526, 1.519), (-0.5007, -3.542, 1.458), (-0.3607, -3.77, 1.667), (0.0, -3.759, 1.71), (-0.5007, -3.542, 1.458), (0.0, -3.526, 1.519), (-0.3607, -3.77, 1.667), (0.0, -3.759, 1.71), (0.0, -3.526, 1.519), (0.0, -3.759, 1.71), (-0.5007, -3.542, 1.458), (-0.3607, -3.77, 1.667), (-0.09165, -3.709, 1.435), (0.0, -3.575, 1.459), (0.0, -3.808, 1.65), (-0.09167, -3.799, 1.508), (-0.3351, -3.717, 1.404), (-0.4917, -3.592, 1.397), (-0.281, -3.805, 1.484), (-0.3517, -3.82, 1.606)], [(7, 12), (2, 17), (29, 27)], [(23, 10, 2, 21), (18, 70, 71, 0), (0, 71, 11, 9), (77, 89, 68, 71), (15, 16, 3, 6), (91, 84, 70, 4), (15, 6, 13, 19), (19, 13, 8, 18), (9, 11, 5, 1), (24, 17, 7, 22), (33, 41, 48, 54), (68, 69, 10, 23), (20, 10, 61, 64), (65, 60, 73, 72), (57, 65, 72, 14), (10, 69, 73, 60, 62, 63, 61), (9, 19, 18, 0), (1, 15, 19, 9), (75, 81, 73, 69), (1, 5, 16, 15), (76, 88, 125, 99), (8, 4, 70, 18), (78, 83, 121, 127), (71, 68, 23, 11), (16, 24, 22, 3), (81, 86, 72, 73), (11, 23, 21, 5), (30, 25, 29, 31), (26, 30, 31, 28), (10, 12, 42, 32), (27, 2, 36, 38), (33, 35, 37, 34), (34, 37, 36, 32), (41, 33, 34, 43), (43, 34, 32, 42), (35, 39, 40, 37), (37, 40, 38, 36), (2, 10, 32, 36), (47, 45, 50, 53), (35, 33, 54, 51), (50, 45, 46, 52), (52, 46, 44, 51), (47, 53, 55, 49), (49, 55, 54, 48), (53, 50, 52, 55), (55, 52, 51, 54), (39, 35, 51, 44), (65, 57, 59, 67), (67, 59, 58, 66), (66, 58, 56, 64), (60, 65, 67, 62), (62, 67, 66, 63), (63, 66, 64, 61), (12, 20, 64, 56), (89, 77, 126, 122), (87, 80, 131, 111), (82, 90, 105, 118), (89, 75, 69, 68), (93, 85, 110, 108), (101, 97, 112, 130), (84, 77, 71, 70), (113, 96, 133, 134), (104, 103, 115, 119), (102, 107, 95, 116), (117, 94, 100, 124), (120, 114, 123, 128), (86, 92, 14, 72), (74, 75, 76), (79, 80, 81), (82, 83, 84), (85, 86, 87), (94, 95, 96, 97), (98, 99, 100, 101), (110, 111, 112, 113), (114, 115, 116, 117), (118, 119, 120, 121), (122, 123, 124, 125), (126, 127, 128), (129, 130, 131), (76, 99, 98, 74), (125, 88, 89, 122), (121, 83, 82, 118), (78, 127, 126, 77), (110, 85, 87, 111), (79, 129, 131, 80), (88, 76, 75, 89), (83, 78, 77, 84), (86, 81, 80, 87), (81, 75, 74, 79), (90, 82, 84, 91), (92, 86, 85, 93), (97, 101, 100, 94), (106, 96, 95, 107), (96, 113, 112, 97), (114, 120, 119, 115), (94, 117, 116, 95), (102, 116, 115, 103), (117, 124, 123, 114), (124, 100, 99, 125), (120, 128, 127, 121), (111, 131, 130, 112), (129, 98, 101, 130), (104, 119, 118, 105), (108, 110, 113, 109), (128, 123, 122, 126), (79, 74, 98, 129), (134, 133, 137, 138), (96, 106, 132, 133), (109, 113, 134, 135), (138, 137, 141, 142), (135, 134, 138, 139), (133, 132, 136, 137), (141, 140, 144, 148), (139, 138, 142, 143), (137, 136, 140, 141), (142, 141, 148, 150), (143, 142, 150, 147), (152, 154, 148, 144), (154, 155, 150, 148), (155, 153, 147, 150), (153, 152, 144, 147), (151, 149, 152, 153), (149, 145, 154, 152), (145, 146, 155, 154), (146, 151, 153, 155), (145, 149, 157, 161), (160, 156, 159, 162), (146, 145, 161, 163), (151, 146, 163, 158), (157, 158, 159, 156), (156, 160, 161, 157), (160, 162, 163, 161), (162, 159, 158, 163), (149, 151, 158, 157)])
_uv = me_cube_002.uv_layers.new(name='UVMap')
_uv.uv.foreach_set('vector', [0.5333, 0.1926, 0.625, 0.1926, 0.625, 0.25, 0.5333, 0.25, 0.375, 0.9375, 0.49, 0.9375, 0.49, 1.0, 0.375, 1.0, 0.375, 0.0, 0.49, 0.0, 0.49, 0.1926, 0.375, 0.1926, 0.5116, 0.9912, 0.5258, 0.9918, 0.5333, 1.0, 0.49, 1.0, 0.375, 0.3125, 0.49, 0.3125, 0.49, 0.375, 0.375, 0.375, 0.5078, 0.875, 0.5078, 0.9375, 0.49, 0.9375, 0.49, 0.875, 0.1875, 0.5, 0.25, 0.5, 0.25, 0.5574, 0.1875, 0.5574, 0.1875, 0.5574, 0.25, 0.5574, 0.25, 0.75, 0.1875, 0.75, 0.375, 0.1926, 0.49, 0.1926, 0.49, 0.25, 0.375, 0.25, 0.5333, 0.3125, 0.625, 0.3125, 0.625, 0.375, 0.5333, 0.375, 0.5967, 0.1868, 0.0, 0.0, 0.0, 0.0, 0.5967, 0.1868, 0.5333, 0.0, 0.625, 0.0, 0.625, 0.1926, 0.5333, 0.1926, 0.8125, 0.5574, 0.875, 0.5574, 0.875, 0.5574, 0.8125, 0.5574, 0.8125, 0.564, 0.875, 0.564, 0.875, 0.75, 0.8125, 0.75, 0.75, 0.564, 0.8125, 0.564, 0.8125, 0.75, 0.75, 0.75, 0.625, 0.1926, 0.625, 0.0, 0.625, 0.0, 0.625, 0.186, 0.625, 0.1893, 0.625, 0.1917, 0.625, 0.1926, 0.125, 0.5574, 0.1875, 0.5574, 0.1875, 0.75, 0.125, 0.75, 0.125, 0.5, 0.1875, 0.5, 0.1875, 0.5574, 0.125, 0.5574, 0.625, 0.9914, 0.625, 0.9909, 0.625, 1.0, 0.625, 1.0, 0.375, 0.25, 0.49, 0.25, 0.49, 0.3125, 0.375, 0.3125, 0.6156, 0.9902, 0.5426, 0.9911, 0.5426, 0.9911, 0.6156, 0.9902, 0.375, 0.875, 0.49, 0.875, 0.49, 0.9375, 0.375, 0.9375, 0.5116, 0.9876, 0.5116, 0.9411, 0.5116, 0.9411, 0.5116, 0.9876, 0.49, 0.0, 0.5333, 0.0, 0.5333, 0.1926, 0.49, 0.1926, 0.49, 0.3125, 0.5333, 0.3125, 0.5333, 0.375, 0.49, 0.375, 0.625, 0.9909, 0.625, 0.933, 0.625, 0.9375, 0.625, 1.0, 0.49, 0.1926, 0.5333, 0.1926, 0.5333, 0.25, 0.49, 0.25, 0.5333, 0.25, 0.625, 0.25, 0.625, 0.3125, 0.5333, 0.3125, 0.49, 0.25, 0.5333, 0.25, 0.5333, 0.3125, 0.49, 0.3125, 0.0, 0.0, 0.0, 0.0, 0.0, 0.0, 0.0, 0.0, 0.0, 0.0, 0.0, 0.0, 0.0, 0.0, 0.0, 0.0, 0.5967, 0.1868, 0.5967, 0.2357, 0.625, 0.249, 0.625, 0.1936, 0.625, 0.1936, 0.625, 0.249, 0.625, 0.25, 0.625, 0.1926, 0.0, 0.0, 0.5967, 0.1868, 0.6167, 0.19, 3.949e-06, 1.217e-06, 0.0, 0.0, 0.0, 0.0, 0.0, 0.0, 0.0, 0.0, 0.5967, 0.2357, 0.0, 0.0, 0.0, 0.0, 0.6167, 0.2467, 0.0, 0.0, 0.0, 0.0, 0.0, 0.0, 0.0, 0.0, 0.625, 0.25, 0.625, 0.1926, 0.625, 0.1926, 0.625, 0.25, 0.0, 0.0, 0.0, 0.0, 0.4887, 0.1827, 0.4887, 0.1634, 0.5967, 0.2357, 0.5967, 0.1868, 0.5967, 0.1868, 0.5967, 0.2357, 0.4887, 0.1827, 0.0, 0.0, 0.0, 0.0, 0.5809, 0.2275, 0.5809, 0.2275, 0.0, 0.0, 0.0, 0.0, 0.5967, 0.2357, 0.0, 0.0, 0.4887, 0.1634, 0.5809, 0.1838, 2.424e-05, 7.591e-06, 2.424e-05, 7.591e-06, 0.5809, 0.1838, 0.5967, 0.1868, 0.0, 0.0, 0.4887, 0.1634, 0.4887, 0.1827, 0.5809, 0.2275, 0.5809, 0.1838, 0.5809, 0.1838, 0.5809, 0.2275, 0.5967, 0.2357, 0.5967, 0.1868, 0.0, 0.0, 0.5967, 0.2357, 0.5967, 0.2357, 0.0, 0.0, 0.8125, 0.564, 0.75, 0.564, 0.75, 0.561, 0.8136, 0.561, 0.8136, 0.561, 0.75, 0.561, 0.75, 0.5574, 0.8122, 0.5574, 0.8122, 0.5574, 0.75, 0.5574, 0.75, 0.5574, 0.8125, 0.5574, 0.875, 0.564, 0.8125, 0.564, 0.8136, 0.561, 0.8772, 0.561, 0.8772, 0.561, 0.8136, 0.561, 0.8122, 0.5574, 0.8746, 0.5574, 0.8746, 0.5574, 0.8122, 0.5574, 0.8125, 0.5574, 0.875, 0.5574, 0.75, 0.5574, 0.8125, 0.5574, 0.8125, 0.5574, 0.75, 0.5574, 0.5244, 0.9912, 0.5116, 0.9912, 0.5204, 0.9912, 0.5244, 0.9912, 0.625, 0.9362, 0.625, 0.9855, 0.625, 0.9855, 0.625, 0.9362, 0.5116, 0.9346, 0.5116, 0.875, 0.5116, 0.875, 0.5116, 0.9346, 0.5266, 0.9918, 0.625, 0.9914, 0.625, 1.0, 0.5333, 1.0, 0.625, 0.875, 0.625, 0.9282, 0.625, 0.9282, 0.625, 0.875, 0.625, 0.9859, 0.625, 0.9413, 0.625, 0.9371, 0.625, 0.9852, 0.5078, 0.9375, 0.5116, 0.9912, 0.49, 1.0, 0.49, 0.9375, 0.625, 0.9286, 0.625, 0.9337, 0.625, 0.9337, 0.625, 0.9286, 0.5204, 0.875, 0.5245, 0.875, 0.5245, 0.9346, 0.5204, 0.9346, 0.5421, 0.875, 0.6162, 0.875, 0.6162, 0.9346, 0.5421, 0.9346, 0.5421, 0.9411, 0.6161, 0.941, 0.6158, 0.9866, 0.5425, 0.9875, 0.5204, 0.9411, 0.5245, 0.9411, 0.5245, 0.9876, 0.5204, 0.9876, 0.625, 0.933, 0.625, 0.875, 0.625, 0.875, 0.625, 0.9375, 0.625, 0.99, 0.625, 0.9914, 0.6156, 0.9902, 0.625, 0.9895, 0.625, 0.9855, 0.625, 0.9909, 0.5116, 0.9346, 0.5116, 0.9411, 0.5078, 0.9375, 0.625, 0.9282, 0.625, 0.933, 0.625, 0.9362, 0.6161, 0.941, 0.6162, 0.9346, 0.625, 0.9337, 0.625, 0.9413, 0.625, 0.99, 0.6156, 0.9902, 0.6158, 0.9866, 0.625, 0.9859, 0.625, 0.9282, 0.625, 0.9362, 0.625, 0.9371, 0.625, 0.9286, 0.5245, 0.9411, 0.5245, 0.9346, 0.5421, 0.9346, 0.5421, 0.9411, 0.5116, 0.9346, 0.5204, 0.9346, 0.5204, 0.9411, 0.5116, 0.9411, 0.5244, 0.9912, 0.5245, 0.9876, 0.5425, 0.9875, 0.5426, 0.9911, 0.5204, 0.9912, 0.5116, 0.9876, 0.5204, 0.9876, 0.625, 0.9895, 0.625, 0.9852, 0.625, 0.9855, 0.6156, 0.9902, 0.6156, 0.9902, 0.625, 0.99, 0.625, 0.99, 0.5426, 0.9911, 0.5426, 0.9911, 0.5244, 0.9912, 0.5244, 0.9912, 0.5116, 0.9411, 0.5116, 0.9411, 0.5116, 0.9346, 0.5116, 0.9346, 0.5116, 0.9876, 0.5116, 0.9876, 0.5204, 0.9912, 0.5116, 0.9912, 0.625, 0.9282, 0.625, 0.9282, 0.625, 0.9362, 0.625, 0.9362, 0.625, 0.9895, 0.625, 0.9895, 0.625, 0.9855, 0.625, 0.9855, 0.5426, 0.9911, 0.6156, 0.9902, 0.625, 0.9914, 0.5266, 0.9918, 0.5116, 0.9411, 0.5116, 0.9876, 0.5116, 0.9912, 0.5078, 0.9375, 0.625, 0.933, 0.625, 0.9909, 0.625, 0.9855, 0.625, 0.9362, 0.625, 0.9909, 0.625, 0.9914, 0.625, 0.99, 0.625, 0.9895, 0.5116, 0.875, 0.5116, 0.9346, 0.5078, 0.9375, 0.5078, 0.875, 0.625, 0.875, 0.625, 0.933, 0.625, 0.9282, 0.625, 0.875, 0.625, 0.9413, 0.625, 0.9859, 0.6158, 0.9866, 0.6161, 0.941, 0.625, 0.875, 0.625, 0.9337, 0.6162, 0.9346, 0.6162, 0.875, 0.625, 0.9337, 0.625, 0.9286, 0.625, 0.9371, 0.625, 0.9413, 0.5245, 0.9411, 0.5204, 0.9411, 0.5204, 0.9346, 0.5245, 0.9346, 0.6161, 0.941, 0.5421, 0.9411, 0.5421, 0.9346, 0.6162, 0.9346, 0.5421, 0.875, 0.5421, 0.9346, 0.5245, 0.9346, 0.5245, 0.875, 0.5421, 0.9411, 0.5425, 0.9875, 0.5245, 0.9876, 0.5245, 0.9411, 0.5425, 0.9875, 0.6158, 0.9866, 0.6156, 0.9902, 0.5426, 0.9911, 0.5204, 0.9411, 0.5204, 0.9876, 0.5116, 0.9876, 0.5116, 0.9411, 0.625, 0.9362, 0.625, 0.9855, 0.625, 0.9852, 0.625, 0.9371, 0.625, 0.9895, 0.625, 0.99, 0.625, 0.9859, 0.625, 0.9852, 0.5204, 0.875, 0.5204, 0.9346, 0.5116, 0.9346, 0.5116, 0.875, 0.625, 0.875, 0.625, 0.9282, 0.625, 0.9286, 0.625, 0.875, 0.5204, 0.9876, 0.5245, 0.9876, 0.5244, 0.9912, 0.5204, 0.9912, 0.625, 0.9895, 0.625, 0.99, 0.625, 0.99, 0.625, 0.9895, 0.625, 0.9286, 0.625, 0.9337, 0.625, 0.9337, 0.625, 0.9286, 0.625, 0.9337, 0.625, 0.875, 0.625, 0.875, 0.625, 0.9337, 0.625, 0.875, 0.625, 0.9286, 0.625, 0.9286, 0.625, 0.875, 0.625, 0.9286, 0.625, 0.9337, 0.625, 0.9337, 0.625, 0.9286, 0.625, 0.875, 0.625, 0.9286, 0.625, 0.9286, 0.625, 0.875, 0.625, 0.9337, 0.625, 0.875, 0.625, 0.875, 0.625, 0.9337, 0.625, 0.9337, 0.625, 0.875, 0.625, 0.875, 0.625, 0.9337, 0.625, 0.875, 0.625, 0.9286, 0.625, 0.9286, 0.625, 0.875, 0.625, 0.9337, 0.625, 0.875, 0.625, 0.875, 0.625, 0.9337, 0.625, 0.9286, 0.625, 0.9337, 0.625, 0.9337, 0.625, 0.9286, 0.625, 0.875, 0.625, 0.9286, 0.625, 0.9286, 0.625, 0.875, 0.625, 0.875, 0.625, 0.9337, 0.625, 0.9337, 0.625, 0.875, 0.625, 0.9337, 0.625, 0.9286, 0.625, 0.9286, 0.625, 0.9337, 0.625, 0.9286, 0.625, 0.875, 0.625, 0.875, 0.625, 0.9286, 0.625, 0.875, 0.625, 0.875, 0.625, 0.875, 0.625, 0.875, 0.625, 0.875, 0.625, 0.875, 0.625, 0.875, 0.625, 0.875, 0.625, 0.875, 0.625, 0.9337, 0.625, 0.9337, 0.625, 0.875, 0.625, 0.9337, 0.625, 0.9286, 0.625, 0.9286, 0.625, 0.9337, 0.625, 0.9286, 0.625, 0.875, 0.625, 0.875, 0.625, 0.9286, 0.625, 0.9337, 0.625, 0.875, 0.625, 0.875, 0.625, 0.9337, 0.625, 0.9189, 0.625, 0.8873, 0.625, 0.8883, 0.625, 0.9159, 0.625, 0.9286, 0.625, 0.9337, 0.625, 0.9337, 0.625, 0.9286, 0.625, 0.875, 0.625, 0.9286, 0.625, 0.9286, 0.625, 0.875, 0.625, 0.875, 0.625, 0.875, 0.625, 0.8883, 0.625, 0.8873, 0.625, 0.8873, 0.625, 0.9189, 0.625, 0.9337, 0.625, 0.875, 0.625, 0.9189, 0.625, 0.9159, 0.625, 0.9286, 0.625, 0.9337, 0.625, 0.9159, 0.625, 0.8883, 0.625, 0.875, 0.625, 0.9286, 0.625, 0.875, 0.625, 0.875, 0.625, 0.875, 0.625, 0.875])
me_cube_002.materials.append(None)
me_cube_002.materials.append(None)
me_cube_002.update()
me_cube = bpy.data.meshes.new('Cube')
me_cube.from_pydata([(-1.0, -1.0, -1.0), (-1.0, 1.0, -1.0), (1.0, -1.0, -1.0), (1.0, 1.0, -1.0), (-0.415, -0.415, 1.161), (-0.8261, -0.8261, 0.6304), (-0.5125, -0.5125, 0.9874), (-0.6061, -0.6061, 0.9505), (-0.6894, -0.6894, 0.8918), (-0.7566, -0.7566, 0.8152), (-0.8032, -0.8032, 0.7261), (-0.415, 0.415, 1.161), (-0.8261, 0.8261, 0.6304), (-0.5125, 0.5125, 0.9874), (-0.6061, 0.6061, 0.9505), (-0.6894, 0.6894, 0.8918), (-0.7566, 0.7566, 0.8152), (-0.8032, 0.8032, 0.7261), (0.415, -0.415, 1.161), (0.8261, -0.8261, 0.6304), (0.5125, -0.5125, 0.9874), (0.6061, -0.6061, 0.9505), (0.6894, -0.6894, 0.8918), (0.7566, -0.7566, 0.8152), (0.8032, -0.8032, 0.7261), (0.415, 0.415, 1.161), (0.8261, 0.8261, 0.6304), (0.5125, 0.5125, 0.9874), (0.6061, 0.6061, 0.9505), (0.6894, 0.6894, 0.8918), (0.7566, 0.7566, 0.8152), (0.8032, 0.8032, 0.7261), (-2.656e-05, 1.567, 1.664), (-2.656e-05, 0.9667, 1.664), (0.4598, 1.567, 1.299), (0.4598, 0.9667, 1.299), (0.6503, 1.567, 0.4168), (0.6503, 0.9667, 0.4168), (0.4598, 1.567, -0.4655), (0.4598, 0.9667, -0.4655), (-2.656e-05, 1.567, -0.8309), (-2.656e-05, 0.9667, -0.8309), (-0.4599, 1.567, -0.4655), (-0.4599, 0.9667, -0.4655), (-0.6504, 1.567, 0.4168), (-0.6504, 0.9667, 0.4168), (-0.4599, 1.567, 1.299), (-0.4599, 0.9667, 1.299), (-2.656e-05, 1.567, 1.664), (0.4598, 1.567, 1.299), (0.6503, 1.567, 0.4168), (0.4598, 1.567, -0.4655), (-2.656e-05, 1.567, -0.8309), (-0.4599, 1.567, -0.4655), (-0.6504, 1.567, 0.4168), (-0.4599, 1.567, 1.299), (-2.658e-05, 1.747, 1.053), (0.2345, 1.747, 0.8667), (0.3316, 1.747, 0.4168), (0.2345, 1.747, -0.03317), (-2.658e-05, 1.747, -0.2195), (-0.2345, 1.747, -0.03317), (-0.3317, 1.747, 0.4168), (-0.2345, 1.747, 0.8667), (0.000985, 3.653, 1.089), (0.2488, 3.653, 0.8923), (0.3515, 3.653, 0.4168), (0.2488, 3.653, -0.05875), (0.000985, 3.653, -0.2557), (-0.2469, 3.653, -0.05875), (-0.3495, 3.653, 0.4168), (-0.2469, 3.653, 0.8923), (0.000985, 3.642, 1.554), (0.4203, 3.642, 1.221), (0.594, 3.642, 0.4168), (0.4203, 3.642, -0.3877), (0.000985, 3.642, -0.7209), (-0.4183, 3.642, -0.3877), (-0.592, 3.642, 0.4168), (-0.4183, 3.642, 1.221), (0.000985, 3.824, 1.171), (0.2789, 3.824, 0.9499), (0.394, 3.824, 0.4168), (0.2789, 3.824, -0.1164), (0.000985, 3.824, -0.3373), (-0.2769, 3.824, -0.1164), (-0.3921, 3.824, 0.4168), (-0.2769, 3.824, 0.9499), (0.000985, 3.824, 1.554), (0.4203, 3.824, 1.221), (0.594, 3.824, 0.4168), (0.4203, 3.824, -0.3877), (0.000985, 3.824, -0.7209), (-0.4183, 3.824, -0.3877), (-0.592, 3.824, 0.4168), (-0.4183, 3.824, 1.221), (0.000985, 3.456, 1.058), (0.2372, 3.456, 0.8699), (0.335, 3.456, 0.4168), (0.2372, 3.456, -0.03635), (0.000985, 3.456, -0.224), (-0.2352, 3.456, -0.03635), (-0.333, 3.456, 0.4168), (-0.2352, 3.456, 0.8699), (-0.2469, 1.812, 0.8923), (-0.3495, 1.812, 0.4168), (-0.2469, 1.812, -0.05875), (0.000985, 1.812, -0.2557), (0.2345, 2.273, -0.03317), (0.3316, 2.273, 0.4168), (0.2345, 2.273, 0.8667), (0.000985, 1.812, 1.089), (0.000985, 3.498, 1.554), (0.4203, 3.498, 1.221), (0.594, 3.498, 0.4168), (0.4203, 3.498, -0.3877), (0.000985, 3.498, -0.7209), (-0.4183, 3.498, -0.3877), (-0.592, 3.498, 0.4168), (-0.4183, 3.498, 1.221), (0.4598, -0.3497, 1.299), (-2.656e-05, -0.3497, 1.664), (0.6503, -0.3497, 0.4168), (0.4598, -0.3497, -0.4655), (-2.656e-05, -0.3497, -0.8309), (-0.4599, -0.3497, -0.4655), (-0.6504, -0.3497, 0.4168), (-0.4599, -0.3497, 1.299)], [], [(25, 11, 4, 18), (3, 26, 19, 2), (0, 5, 12, 1), (1, 3, 2, 0), (1, 12, 26, 3), (4, 11, 13, 6), (6, 13, 14, 7), (7, 14, 15, 8), (8, 15, 16, 9), (9, 16, 17, 10), (10, 17, 12, 5), (11, 25, 27, 13), (13, 27, 28, 14), (14, 28, 29, 15), (15, 29, 30, 16), (16, 30, 31, 17), (17, 31, 26, 12), (25, 18, 20, 27), (27, 20, 21, 28), (28, 21, 22, 29), (29, 22, 23, 30), (30, 23, 24, 31), (31, 24, 19, 26), (18, 4, 6, 20), (20, 6, 7, 21), (21, 7, 8, 22), (22, 8, 9, 23), (23, 9, 10, 24), (24, 10, 5, 19), (2, 19, 5, 0), (32, 33, 35, 34), (34, 35, 37, 36), (36, 37, 39, 38), (38, 39, 41, 40), (40, 41, 43, 42), (42, 43, 45, 44), (43, 41, 124, 125), (44, 45, 47, 46), (46, 47, 33, 32), (36, 38, 51, 50), (55, 48, 56, 63), (42, 44, 54, 53), (38, 40, 52, 51), (44, 46, 55, 54), (34, 36, 50, 49), (40, 42, 53, 52), (46, 32, 48, 55), (32, 34, 49, 48), (105, 104, 71, 70), (53, 54, 62, 61), (51, 52, 60, 59), (49, 50, 58, 57), (54, 55, 63, 62), (52, 53, 61, 60), (50, 51, 59, 58), (48, 49, 57, 56), (84, 85, 101, 100), (107, 106, 69, 68), (109, 108, 67, 66), (111, 110, 65, 64), (104, 111, 64, 71), (106, 105, 70, 69), (108, 107, 68, 67), (110, 109, 66, 65), (79, 78, 118, 119), (78, 79, 95, 94), (76, 77, 93, 92), (74, 75, 91, 90), (72, 73, 89, 88), (79, 72, 88, 95), (77, 78, 94, 93), (75, 76, 92, 91), (73, 74, 90, 89), (81, 80, 88, 89), (82, 81, 89, 90), (83, 82, 90, 91), (84, 83, 91, 92), (85, 84, 92, 93), (86, 85, 93, 94), (87, 86, 94, 95), (80, 87, 95, 88), (96, 97, 98, 99, 100, 101, 102, 103), (82, 83, 99, 98), (80, 81, 97, 96), (87, 80, 96, 103), (85, 86, 102, 101), (83, 84, 100, 99), (81, 82, 98, 97), (86, 87, 103, 102), (57, 58, 109, 110), (59, 60, 107, 108), (61, 62, 105, 106), (63, 56, 111, 104), (56, 57, 110, 111), (58, 59, 108, 109), (60, 61, 106, 107), (62, 63, 104, 105), (112, 119, 118, 117, 116, 115, 114, 113), (77, 76, 116, 117), (75, 74, 114, 115), (73, 72, 112, 113), (72, 79, 119, 112), (78, 77, 117, 118), (76, 75, 115, 116), (74, 73, 113, 114), (120, 121, 127, 126, 125, 124, 123, 122), (33, 47, 127, 121), (35, 33, 121, 120), (39, 37, 122, 123), (45, 43, 125, 126), (41, 39, 123, 124), (47, 45, 126, 127), (37, 35, 120, 122)])
_uv = me_cube.uv_layers.new(name='UVMap')
_uv.uv.foreach_set('vector', [0.6841, 0.5591, 0.8159, 0.5591, 0.8159, 0.6909, 0.6841, 0.6909, 0.375, 0.5, 0.5788, 0.5, 0.5788, 0.75, 0.375, 0.75, 0.375, 0.0, 0.5788, 0.0, 0.5788, 0.25, 0.375, 0.25, 0.125, 0.5, 0.375, 0.5, 0.375, 0.75, 0.125, 0.75, 0.375, 0.25, 0.5788, 0.25, 0.5788, 0.5, 0.375, 0.5, 0.8159, 0.6909, 0.8159, 0.5591, 0.8314, 0.5436, 0.8314, 0.7064, 0.8314, 0.7064, 0.8314, 0.5436, 0.8463, 0.5287, 0.8463, 0.7213, 0.8463, 0.7213, 0.8463, 0.5287, 0.875, 0.5155, 0.875, 0.7345, 0.625, 0.01546, 0.625, 0.2345, 0.6026, 0.2427, 0.6026, 0.007273, 0.6026, 0.007273, 0.6026, 0.2427, 0.5909, 0.2482, 0.5909, 0.001826, 0.5909, 0.001826, 0.5909, 0.2482, 0.5788, 0.25, 0.5788, 0.0, 0.8159, 0.5591, 0.6841, 0.5591, 0.6686, 0.5436, 0.8314, 0.5436, 0.8314, 0.5436, 0.6686, 0.5436, 0.6537, 0.5287, 0.8463, 0.5287, 0.8463, 0.5287, 0.6537, 0.5287, 0.6405, 0.5, 0.8595, 0.5, 0.625, 0.2655, 0.625, 0.4845, 0.6026, 0.4927, 0.6026, 0.2573, 0.6026, 0.2573, 0.6026, 0.4927, 0.5909, 0.4982, 0.5909, 0.2518, 0.5909, 0.2518, 0.5909, 0.4982, 0.5788, 0.5, 0.5788, 0.25, 0.6841, 0.5591, 0.6841, 0.6909, 0.6686, 0.7064, 0.6686, 0.5436, 0.6686, 0.5436, 0.6686, 0.7064, 0.6537, 0.7213, 0.6537, 0.5287, 0.6537, 0.5287, 0.6537, 0.7213, 0.625, 0.7345, 0.625, 0.5155, 0.625, 0.5155, 0.625, 0.7345, 0.6026, 0.7427, 0.6026, 0.5073, 0.6026, 0.5073, 0.6026, 0.7427, 0.5909, 0.7482, 0.5909, 0.5018, 0.5909, 0.5018, 0.5909, 0.7482, 0.5788, 0.75, 0.5788, 0.5, 0.6841, 0.6909, 0.8159, 0.6909, 0.8314, 0.7064, 0.6686, 0.7064, 0.6686, 0.7064, 0.8314, 0.7064, 0.8463, 0.7213, 0.6537, 0.7213, 0.6537, 0.7213, 0.8463, 0.7213, 0.8595, 0.75, 0.6405, 0.75, 0.625, 0.7655, 0.625, 0.9845, 0.6026, 0.9927, 0.6026, 0.7573, 0.6026, 0.7573, 0.6026, 0.9927, 0.5909, 0.9982, 0.5909, 0.7518, 0.5909, 0.7518, 0.5909, 0.9982, 0.5788, 1.0, 0.5788, 0.75, 0.375, 0.75, 0.5788, 0.75, 0.5788, 1.0, 0.375, 1.0, 1.0, 0.5, 1.0, 1.0, 0.875, 1.0, 0.875, 0.5, 0.875, 0.5, 0.875, 1.0, 0.75, 1.0, 0.75, 0.5, 0.75, 0.5, 0.75, 1.0, 0.625, 1.0, 0.625, 0.5, 0.625, 0.5, 0.625, 1.0, 0.5, 1.0, 0.5, 0.5, 0.5, 0.5, 0.5, 1.0, 0.375, 1.0, 0.375, 0.5, 0.375, 0.5, 0.375, 1.0, 0.25, 1.0, 0.25, 0.5, 0.375, 1.0, 0.5, 1.0, 0.5, 1.0, 0.375, 1.0, 0.25, 0.5, 0.25, 1.0, 0.125, 1.0, 0.125, 0.5, 0.125, 0.5, 0.125, 1.0, 0.0, 1.0, 0.0, 0.5, 0.75, 0.5, 0.625, 0.5, 0.625, 0.5, 0.75, 0.5, 0.125, 0.5, 0.0, 0.5, 0.0, 0.5, 0.125, 0.5, 0.375, 0.5, 0.25, 0.5, 0.25, 0.5, 0.375, 0.5, 0.625, 0.5, 0.5, 0.5, 0.5, 0.5, 0.625, 0.5, 0.25, 0.5, 0.125, 0.5, 0.125, 0.5, 0.25, 0.5, 0.875, 0.5, 0.75, 0.5, 0.75, 0.5, 0.875, 0.5, 0.5, 0.5, 0.375, 0.5, 0.375, 0.5, 0.5, 0.5, 0.125, 0.5, 0.0, 0.5, 0.0, 0.5, 0.125, 0.5, 1.0, 0.5, 0.875, 0.5, 0.875, 0.5, 1.0, 0.5, 0.25, 0.5, 0.125, 0.5, 0.125, 0.5, 0.25, 0.5, 0.375, 0.5, 0.25, 0.5, 0.25, 0.5, 0.375, 0.5, 0.625, 0.5, 0.5, 0.5, 0.5, 0.5, 0.625, 0.5, 0.875, 0.5, 0.75, 0.5, 0.75, 0.5, 0.875, 0.5, 0.25, 0.5, 0.125, 0.5, 0.125, 0.5, 0.25, 0.5, 0.5, 0.5, 0.375, 0.5, 0.375, 0.5, 0.5, 0.5, 0.75, 0.5, 0.625, 0.5, 0.625, 0.5, 0.75, 0.5, 1.0, 0.5, 0.875, 0.5, 0.875, 0.5, 1.0, 0.5, 0.75, 0.09093, 0.6375, 0.1375, 0.6375, 0.1375, 0.75, 0.09093, 0.5, 0.5, 0.375, 0.5, 0.375, 0.5, 0.5, 0.5, 0.75, 0.5, 0.625, 0.5, 0.625, 0.5, 0.75, 0.5, 1.0, 0.5, 0.875, 0.5, 0.875, 0.5, 1.0, 0.5, 0.125, 0.5, 0.0, 0.5, 0.0, 0.5, 0.125, 0.5, 0.375, 0.5, 0.25, 0.5, 0.25, 0.5, 0.375, 0.5, 0.625, 0.5, 0.5, 0.5, 0.5, 0.5, 0.625, 0.5, 0.875, 0.5, 0.75, 0.5, 0.75, 0.5, 0.875, 0.5, 0.5803, 0.4197, 0.51, 0.25, 0.51, 0.25, 0.5803, 0.4197, 0.51, 0.25, 0.5803, 0.4197, 0.5803, 0.4197, 0.51, 0.25, 0.75, 0.01, 0.5803, 0.08029, 0.5803, 0.08029, 0.75, 0.01, 0.99, 0.25, 0.9197, 0.08029, 0.9197, 0.08029, 0.99, 0.25, 0.75, 0.49, 0.9197, 0.4197, 0.9197, 0.4197, 0.75, 0.49, 0.5803, 0.4197, 0.75, 0.49, 0.75, 0.49, 0.5803, 0.4197, 0.5803, 0.08029, 0.51, 0.25, 0.51, 0.25, 0.5803, 0.08029, 0.9197, 0.08029, 0.75, 0.01, 0.75, 0.01, 0.9197, 0.08029, 0.9197, 0.4197, 0.99, 0.25, 0.99, 0.25, 0.9197, 0.4197, 0.8625, 0.3625, 0.75, 0.4091, 0.75, 0.49, 0.9197, 0.4197, 0.9091, 0.25, 0.8625, 0.3625, 0.9197, 0.4197, 0.99, 0.25, 0.8625, 0.1375, 0.9091, 0.25, 0.99, 0.25, 0.9197, 0.08029, 0.75, 0.09093, 0.8625, 0.1375, 0.9197, 0.08029, 0.75, 0.01, 0.6375, 0.1375, 0.75, 0.09093, 0.75, 0.01, 0.5803, 0.08029, 0.5909, 0.25, 0.6375, 0.1375, 0.5803, 0.08029, 0.51, 0.25, 0.6375, 0.3625, 0.5909, 0.25, 0.51, 0.25, 0.5803, 0.4197, 0.75, 0.4091, 0.6375, 0.3625, 0.5803, 0.4197, 0.75, 0.49, 0.75, 0.4091, 0.8625, 0.3625, 0.9091, 0.25, 0.8625, 0.1375, 0.75, 0.09093, 0.6375, 0.1375, 0.5909, 0.25, 0.6375, 0.3625, 0.9091, 0.25, 0.8625, 0.1375, 0.8625, 0.1375, 0.9091, 0.25, 0.75, 0.4091, 0.8625, 0.3625, 0.8625, 0.3625, 0.75, 0.4091, 0.6375, 0.3625, 0.75, 0.4091, 0.75, 0.4091, 0.6375, 0.3625, 0.6375, 0.1375, 0.5909, 0.25, 0.5909, 0.25, 0.6375, 0.1375, 0.8625, 0.1375, 0.75, 0.09093, 0.75, 0.09093, 0.8625, 0.1375, 0.8625, 0.3625, 0.9091, 0.25, 0.9091, 0.25, 0.8625, 0.3625, 0.5909, 0.25, 0.6375, 0.3625, 0.6375, 0.3625, 0.5909, 0.25, 0.875, 0.5, 0.75, 0.5, 0.75, 0.5, 0.875, 0.5, 0.625, 0.5, 0.5, 0.5, 0.5, 0.5, 0.625, 0.5, 0.375, 0.5, 0.25, 0.5, 0.25, 0.5, 0.375, 0.5, 0.125, 0.5, 0.0, 0.5, 0.0, 0.5, 0.125, 0.5, 1.0, 0.5, 0.875, 0.5, 0.875, 0.5, 1.0, 0.5, 0.75, 0.5, 0.625, 0.5, 0.625, 0.5, 0.75, 0.5, 0.5, 0.5, 0.375, 0.5, 0.375, 0.5, 0.5, 0.5, 0.25, 0.5, 0.125, 0.5, 0.125, 0.5, 0.25, 0.5, 0.75, 0.49, 0.5803, 0.4197, 0.51, 0.25, 0.5803, 0.08029, 0.75, 0.01, 0.9197, 0.08029, 0.99, 0.25, 0.9197, 0.4197, 0.5803, 0.08029, 0.75, 0.01, 0.75, 0.01, 0.5803, 0.08029, 0.9197, 0.08029, 0.99, 0.25, 0.99, 0.25, 0.9197, 0.08029, 0.9197, 0.4197, 0.75, 0.49, 0.75, 0.49, 0.9197, 0.4197, 0.75, 0.49, 0.5803, 0.4197, 0.5803, 0.4197, 0.75, 0.49, 0.51, 0.25, 0.5803, 0.08029, 0.5803, 0.08029, 0.51, 0.25, 0.75, 0.01, 0.9197, 0.08029, 0.9197, 0.08029, 0.75, 0.01, 0.99, 0.25, 0.9197, 0.4197, 0.9197, 0.4197, 0.99, 0.25, 0.4197, 0.4197, 0.25, 0.49, 0.08029, 0.4197, 0.01, 0.25, 0.08029, 0.08029, 0.25, 0.01, 0.4197, 0.08029, 0.49, 0.25, 0.0, 1.0, 0.125, 1.0, 0.125, 1.0, 0.0, 1.0, 0.875, 1.0, 1.0, 1.0, 1.0, 1.0, 0.875, 1.0, 0.625, 1.0, 0.75, 1.0, 0.75, 1.0, 0.625, 1.0, 0.25, 1.0, 0.375, 1.0, 0.375, 1.0, 0.25, 1.0, 0.5, 1.0, 0.625, 1.0, 0.625, 1.0, 0.5, 1.0, 0.125, 1.0, 0.25, 1.0, 0.25, 1.0, 0.125, 1.0, 0.75, 1.0, 0.875, 1.0, 0.875, 1.0, 0.75, 1.0])
me_cube.update()

# ---- objects
ob_gusenica = bpy.data.objects.new('Gusenica', me_cube_001)
ob_telo = bpy.data.objects.new('Telo', me_cube_002)
ob_kupola = bpy.data.objects.new('Kupola', me_cube)

# ---- transforms, parenting, visibility, modifiers, constraints
ob_gusenica.location = (-2.176, -1.18, 1.019)
_m = ob_gusenica.modifiers.new('Mirror', 'MIRROR')
_m.mirror_object = ob_telo
ob_telo.location = (0.0, 0.0, 0.0)
_m = ob_telo.modifiers.new('Mirror', 'MIRROR')
_m.use_clip = True
_m = ob_telo.modifiers.new('Curve', 'CURVE')
ob_kupola.location = (0.0, -1.5, 2.143)
ob_kupola.scale = (0.6491, 1.0, 0.1973)

# ---- collection membership
col_collection.objects.link(ob_gusenica)
col_collection.objects.link(ob_telo)
col_collection.objects.link(ob_kupola)

# ---- scene / render settings (as saved in the file)
scene.frame_start = 1; scene.frame_end = 250; scene.frame_set(61)
scene.render.engine = 'BLENDER_EEVEE_NEXT'
bpy.context.view_layer.update()

# ---- added for rendering (the .blend has no active camera and no usable light): camera, sun
cam_auto = bpy.data.cameras.new('AutoCamera')
cam_auto.lens = 50.0
cam_auto.sensor_width = 36.0
cam_auto.clip_end = 1000.0
ob_auto_camera = bpy.data.objects.new('AutoCamera', cam_auto)
scene.collection.objects.link(ob_auto_camera)
ob_auto_camera.location = (7.22561, -9.419, 7.02552)
ob_auto_camera.rotation_euler = (1.09748, -7.21219e-08, 0.694738)
scene.camera = ob_auto_camera
light_auto_sun = bpy.data.lights.new('AutoSun', 'SUN')
light_auto_sun.energy = 3.0
light_auto_sun.angle = 0.0523599
ob_auto_sun = bpy.data.objects.new('AutoSun', light_auto_sun)
scene.collection.objects.link(ob_auto_sun)
ob_auto_sun.rotation_euler = (0.872665, 0.174533, 0.523599)
bpy.context.view_layer.update()
